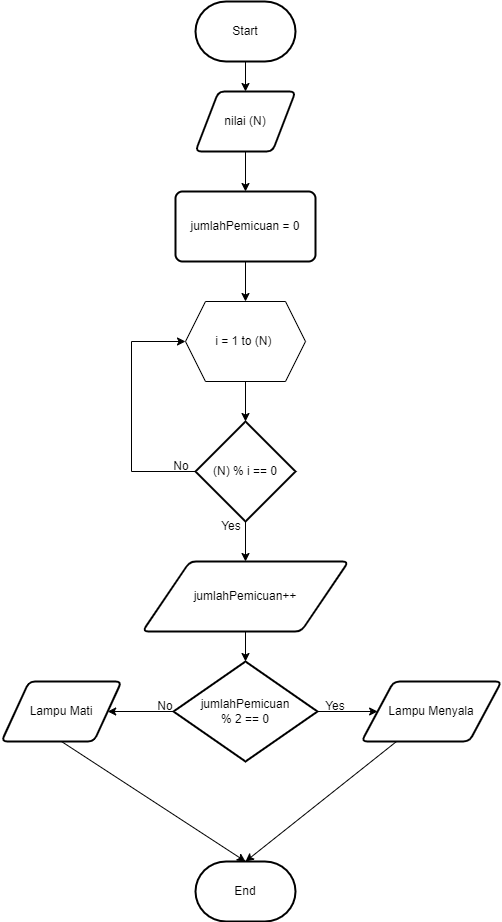

The diagram above was exported from draw.io. Its source (the exported page's mxGraphModel, read from the mxfile embedded in the PNG):
<mxGraphModel dx="1434" dy="764" grid="1" gridSize="10" guides="1" tooltips="1" connect="1" arrows="1" fold="1" page="1" pageScale="1" pageWidth="827" pageHeight="1169" math="0" shadow="0">
  <root>
    <mxCell id="0" />
    <mxCell id="1" parent="0" />
    <mxCell id="ysxMdHD5V0CUtf0gduvI-7" value="" style="edgeStyle=orthogonalEdgeStyle;rounded=0;orthogonalLoop=1;jettySize=auto;html=1;" edge="1" parent="1" source="NlVop__9Y2eNyVIG8fP6-1" target="NlVop__9Y2eNyVIG8fP6-2">
      <mxGeometry relative="1" as="geometry" />
    </mxCell>
    <mxCell id="NlVop__9Y2eNyVIG8fP6-1" value="Start" style="strokeWidth=2;html=1;shape=mxgraph.flowchart.terminator;whiteSpace=wrap;" vertex="1" parent="1">
      <mxGeometry x="364" y="40" width="100" height="60" as="geometry" />
    </mxCell>
    <mxCell id="ysxMdHD5V0CUtf0gduvI-8" value="" style="edgeStyle=orthogonalEdgeStyle;rounded=0;orthogonalLoop=1;jettySize=auto;html=1;" edge="1" parent="1" source="NlVop__9Y2eNyVIG8fP6-2" target="NlVop__9Y2eNyVIG8fP6-3">
      <mxGeometry relative="1" as="geometry" />
    </mxCell>
    <mxCell id="NlVop__9Y2eNyVIG8fP6-2" value="nilai (N)" style="shape=parallelogram;html=1;strokeWidth=2;perimeter=parallelogramPerimeter;whiteSpace=wrap;rounded=1;arcSize=12;size=0.23;" vertex="1" parent="1">
      <mxGeometry x="364" y="130" width="100" height="60" as="geometry" />
    </mxCell>
    <mxCell id="ysxMdHD5V0CUtf0gduvI-9" value="" style="edgeStyle=orthogonalEdgeStyle;rounded=0;orthogonalLoop=1;jettySize=auto;html=1;" edge="1" parent="1" source="NlVop__9Y2eNyVIG8fP6-3" target="ysxMdHD5V0CUtf0gduvI-1">
      <mxGeometry relative="1" as="geometry" />
    </mxCell>
    <mxCell id="NlVop__9Y2eNyVIG8fP6-3" value="jumlahPemicuan = 0" style="rounded=1;whiteSpace=wrap;html=1;absoluteArcSize=1;arcSize=14;strokeWidth=2;" vertex="1" parent="1">
      <mxGeometry x="344" y="230" width="140" height="70" as="geometry" />
    </mxCell>
    <mxCell id="ysxMdHD5V0CUtf0gduvI-10" value="" style="edgeStyle=orthogonalEdgeStyle;rounded=0;orthogonalLoop=1;jettySize=auto;html=1;" edge="1" parent="1" source="ysxMdHD5V0CUtf0gduvI-1" target="ysxMdHD5V0CUtf0gduvI-2">
      <mxGeometry relative="1" as="geometry" />
    </mxCell>
    <mxCell id="ysxMdHD5V0CUtf0gduvI-1" value="i = 1 to (N)&amp;nbsp;" style="shape=hexagon;perimeter=hexagonPerimeter2;whiteSpace=wrap;html=1;fixedSize=1;" vertex="1" parent="1">
      <mxGeometry x="354" y="340" width="120" height="80" as="geometry" />
    </mxCell>
    <mxCell id="ysxMdHD5V0CUtf0gduvI-11" value="" style="edgeStyle=orthogonalEdgeStyle;rounded=0;orthogonalLoop=1;jettySize=auto;html=1;" edge="1" parent="1" source="ysxMdHD5V0CUtf0gduvI-2" target="ysxMdHD5V0CUtf0gduvI-3">
      <mxGeometry relative="1" as="geometry" />
    </mxCell>
    <mxCell id="ysxMdHD5V0CUtf0gduvI-2" value="(N) % i == 0" style="strokeWidth=2;html=1;shape=mxgraph.flowchart.decision;whiteSpace=wrap;" vertex="1" parent="1">
      <mxGeometry x="364" y="460" width="100" height="100" as="geometry" />
    </mxCell>
    <mxCell id="ysxMdHD5V0CUtf0gduvI-12" value="" style="edgeStyle=orthogonalEdgeStyle;rounded=0;orthogonalLoop=1;jettySize=auto;html=1;" edge="1" parent="1" source="ysxMdHD5V0CUtf0gduvI-3" target="ysxMdHD5V0CUtf0gduvI-4">
      <mxGeometry relative="1" as="geometry" />
    </mxCell>
    <mxCell id="ysxMdHD5V0CUtf0gduvI-3" value="jumlahPemicuan++" style="shape=parallelogram;html=1;strokeWidth=2;perimeter=parallelogramPerimeter;whiteSpace=wrap;rounded=1;arcSize=12;size=0.23;" vertex="1" parent="1">
      <mxGeometry x="311" y="600" width="206" height="70" as="geometry" />
    </mxCell>
    <mxCell id="ysxMdHD5V0CUtf0gduvI-13" value="" style="edgeStyle=orthogonalEdgeStyle;rounded=0;orthogonalLoop=1;jettySize=auto;html=1;" edge="1" parent="1" source="ysxMdHD5V0CUtf0gduvI-4" target="ysxMdHD5V0CUtf0gduvI-6">
      <mxGeometry relative="1" as="geometry" />
    </mxCell>
    <mxCell id="ysxMdHD5V0CUtf0gduvI-14" value="" style="edgeStyle=orthogonalEdgeStyle;rounded=0;orthogonalLoop=1;jettySize=auto;html=1;" edge="1" parent="1" source="ysxMdHD5V0CUtf0gduvI-4" target="ysxMdHD5V0CUtf0gduvI-5">
      <mxGeometry relative="1" as="geometry" />
    </mxCell>
    <mxCell id="ysxMdHD5V0CUtf0gduvI-4" value="jumlahPemicuan &lt;br&gt;% 2 == 0" style="strokeWidth=2;html=1;shape=mxgraph.flowchart.decision;whiteSpace=wrap;" vertex="1" parent="1">
      <mxGeometry x="342" y="700" width="144" height="100" as="geometry" />
    </mxCell>
    <mxCell id="ysxMdHD5V0CUtf0gduvI-5" value="Lampu Mati" style="shape=parallelogram;html=1;strokeWidth=2;perimeter=parallelogramPerimeter;whiteSpace=wrap;rounded=1;arcSize=12;size=0.23;" vertex="1" parent="1">
      <mxGeometry x="170" y="720" width="120" height="60" as="geometry" />
    </mxCell>
    <mxCell id="ysxMdHD5V0CUtf0gduvI-6" value="Lampu Menyala" style="shape=parallelogram;html=1;strokeWidth=2;perimeter=parallelogramPerimeter;whiteSpace=wrap;rounded=1;arcSize=12;size=0.23;" vertex="1" parent="1">
      <mxGeometry x="530" y="720" width="140" height="60" as="geometry" />
    </mxCell>
    <mxCell id="tocvbIB4aHnyItGo1nOT-1" value="End" style="strokeWidth=2;html=1;shape=mxgraph.flowchart.terminator;whiteSpace=wrap;" vertex="1" parent="1">
      <mxGeometry x="364" y="900" width="100" height="60" as="geometry" />
    </mxCell>
    <mxCell id="tocvbIB4aHnyItGo1nOT-2" value="" style="endArrow=classic;html=1;rounded=0;exitX=0;exitY=0.5;exitDx=0;exitDy=0;exitPerimeter=0;entryX=0;entryY=0.5;entryDx=0;entryDy=0;" edge="1" parent="1" source="ysxMdHD5V0CUtf0gduvI-2" target="ysxMdHD5V0CUtf0gduvI-1">
      <mxGeometry width="50" height="50" relative="1" as="geometry">
        <mxPoint x="241" y="550" as="sourcePoint" />
        <mxPoint x="210" y="360" as="targetPoint" />
        <Array as="points">
          <mxPoint x="300" y="510" />
          <mxPoint x="300" y="380" />
        </Array>
      </mxGeometry>
    </mxCell>
    <mxCell id="n8eZET2G8LwJ5OhFfbYF-1" value="Yes" style="text;html=1;strokeColor=none;fillColor=none;align=center;verticalAlign=middle;whiteSpace=wrap;rounded=0;" vertex="1" parent="1">
      <mxGeometry x="370" y="550" width="60" height="30" as="geometry" />
    </mxCell>
    <mxCell id="n8eZET2G8LwJ5OhFfbYF-2" value="Yes" style="text;html=1;strokeColor=none;fillColor=none;align=center;verticalAlign=middle;whiteSpace=wrap;rounded=0;" vertex="1" parent="1">
      <mxGeometry x="474" y="730" width="60" height="30" as="geometry" />
    </mxCell>
    <mxCell id="n8eZET2G8LwJ5OhFfbYF-3" value="No" style="text;html=1;strokeColor=none;fillColor=none;align=center;verticalAlign=middle;whiteSpace=wrap;rounded=0;" vertex="1" parent="1">
      <mxGeometry x="320" y="490" width="60" height="30" as="geometry" />
    </mxCell>
    <mxCell id="n8eZET2G8LwJ5OhFfbYF-4" value="No" style="text;html=1;strokeColor=none;fillColor=none;align=center;verticalAlign=middle;whiteSpace=wrap;rounded=0;" vertex="1" parent="1">
      <mxGeometry x="304" y="730" width="60" height="30" as="geometry" />
    </mxCell>
    <mxCell id="n8eZET2G8LwJ5OhFfbYF-5" value="" style="endArrow=classic;html=1;rounded=0;exitX=0.5;exitY=1;exitDx=0;exitDy=0;entryX=0.5;entryY=0;entryDx=0;entryDy=0;entryPerimeter=0;" edge="1" parent="1" source="ysxMdHD5V0CUtf0gduvI-5" target="tocvbIB4aHnyItGo1nOT-1">
      <mxGeometry width="50" height="50" relative="1" as="geometry">
        <mxPoint x="390" y="820" as="sourcePoint" />
        <mxPoint x="440" y="770" as="targetPoint" />
      </mxGeometry>
    </mxCell>
    <mxCell id="n8eZET2G8LwJ5OhFfbYF-6" value="" style="endArrow=classic;html=1;rounded=0;exitX=0.25;exitY=1;exitDx=0;exitDy=0;entryX=0.5;entryY=0;entryDx=0;entryDy=0;entryPerimeter=0;" edge="1" parent="1" source="ysxMdHD5V0CUtf0gduvI-6" target="tocvbIB4aHnyItGo1nOT-1">
      <mxGeometry width="50" height="50" relative="1" as="geometry">
        <mxPoint x="390" y="820" as="sourcePoint" />
        <mxPoint x="440" y="770" as="targetPoint" />
      </mxGeometry>
    </mxCell>
  </root>
</mxGraphModel>